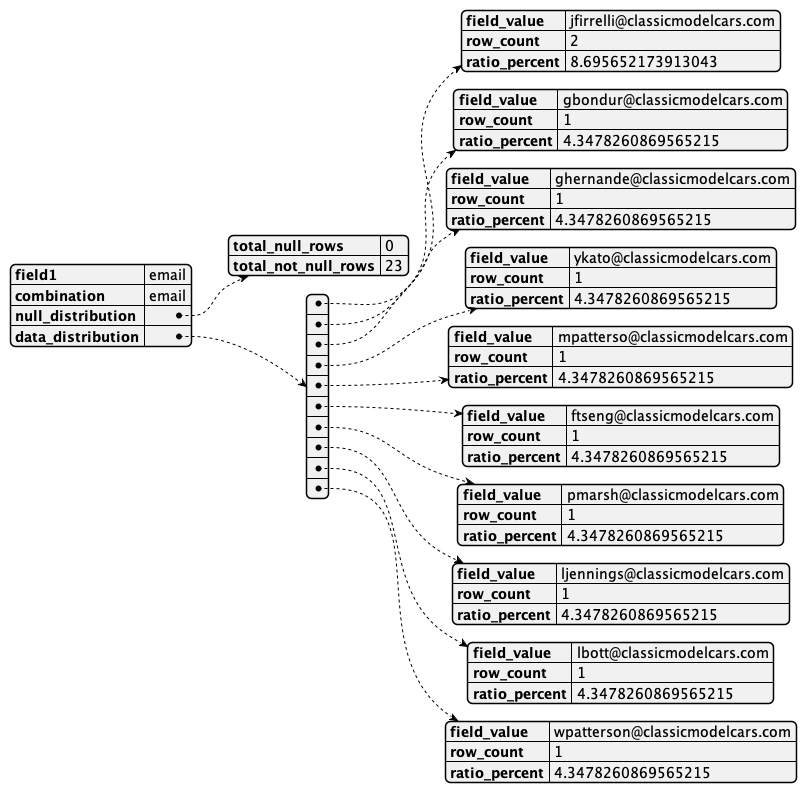

The diagram above was rendered by PlantUML. Its source (embedded in the PNG):
@startjson
{
    "field1": "email",
    "combination": "email",
    "null_distribution": {
        "total_null_rows": 0,
        "total_not_null_rows": 23
    },
    "data_distribution": [
        {
            "field_value": "jfirrelli@classicmodelcars.com",
            "row_count": 2,
            "ratio_percent": 8.695652173913043
        },
        {
            "field_value": "gbondur@classicmodelcars.com",
            "row_count": 1,
            "ratio_percent": 4.3478260869565215
        },
        {
            "field_value": "ghernande@classicmodelcars.com",
            "row_count": 1,
            "ratio_percent": 4.3478260869565215
        },
        {
            "field_value": "ykato@classicmodelcars.com",
            "row_count": 1,
            "ratio_percent": 4.3478260869565215
        },
        {
            "field_value": "mpatterso@classicmodelcars.com",
            "row_count": 1,
            "ratio_percent": 4.3478260869565215
        },
        {
            "field_value": "ftseng@classicmodelcars.com",
            "row_count": 1,
            "ratio_percent": 4.3478260869565215
        },
        {
            "field_value": "pmarsh@classicmodelcars.com",
            "row_count": 1,
            "ratio_percent": 4.3478260869565215
        },
        {
            "field_value": "ljennings@classicmodelcars.com",
            "row_count": 1,
            "ratio_percent": 4.3478260869565215
        },
        {
            "field_value": "lbott@classicmodelcars.com",
            "row_count": 1,
            "ratio_percent": 4.3478260869565215
        },
        {
            "field_value": "wpatterson@classicmodelcars.com",
            "row_count": 1,
            "ratio_percent": 4.3478260869565215
        }
    ]
}
@endjson